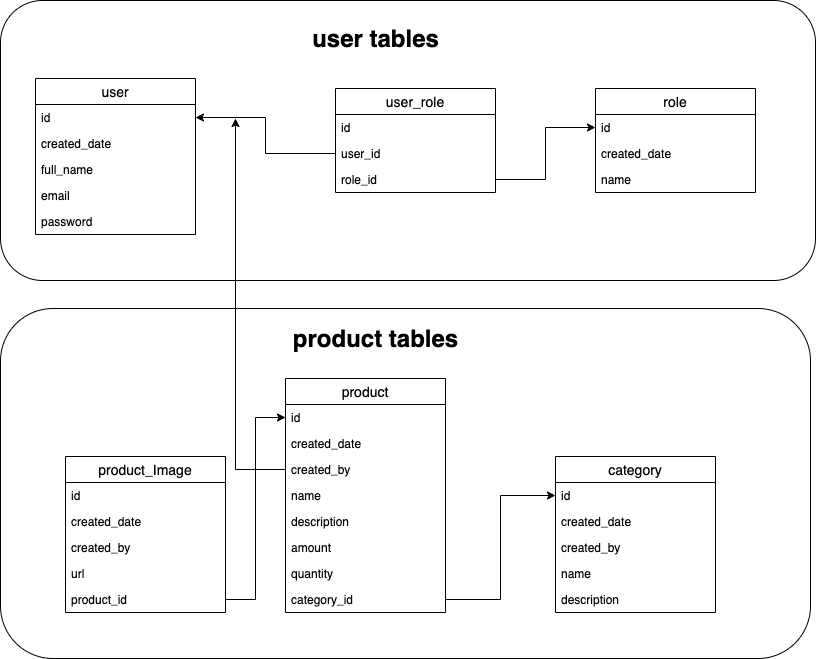

The diagram above was exported from draw.io. Its source (the exported page's mxGraphModel, read from the mxfile embedded in the PNG):
<mxGraphModel dx="946" dy="570" grid="1" gridSize="10" guides="1" tooltips="1" connect="1" arrows="1" fold="1" page="1" pageScale="1" pageWidth="1100" pageHeight="850" background="#ffffff" math="0" shadow="0">
  <root>
    <mxCell id="0" />
    <mxCell id="1" parent="0" />
    <mxCell id="xYw9JWVLXvsUbwPw8FID-35" style="edgeStyle=orthogonalEdgeStyle;rounded=0;orthogonalLoop=1;jettySize=auto;html=1;exitX=1;exitY=0.5;exitDx=0;exitDy=0;entryX=0;entryY=0.5;entryDx=0;entryDy=0;" edge="1" parent="1" source="xYw9JWVLXvsUbwPw8FID-19" target="xYw9JWVLXvsUbwPw8FID-21">
      <mxGeometry relative="1" as="geometry" />
    </mxCell>
    <mxCell id="xYw9JWVLXvsUbwPw8FID-36" style="edgeStyle=orthogonalEdgeStyle;rounded=0;orthogonalLoop=1;jettySize=auto;html=1;exitX=1;exitY=0.5;exitDx=0;exitDy=0;entryX=0;entryY=0.5;entryDx=0;entryDy=0;" edge="1" parent="1" source="xYw9JWVLXvsUbwPw8FID-34" target="xYw9JWVLXvsUbwPw8FID-3">
      <mxGeometry relative="1" as="geometry" />
    </mxCell>
    <mxCell id="xYw9JWVLXvsUbwPw8FID-2" value="product" style="swimlane;fontStyle=0;childLayout=stackLayout;horizontal=1;startSize=26;horizontalStack=0;resizeParent=1;resizeParentMax=0;resizeLast=0;collapsible=1;marginBottom=0;align=center;fontSize=14;" vertex="1" parent="1">
      <mxGeometry x="370" y="390" width="160" height="234" as="geometry" />
    </mxCell>
    <mxCell id="xYw9JWVLXvsUbwPw8FID-3" value="id" style="text;strokeColor=none;fillColor=none;spacingLeft=4;spacingRight=4;overflow=hidden;rotatable=0;points=[[0,0.5],[1,0.5]];portConstraint=eastwest;fontSize=12;" vertex="1" parent="xYw9JWVLXvsUbwPw8FID-2">
      <mxGeometry y="26" width="160" height="26" as="geometry" />
    </mxCell>
    <mxCell id="xYw9JWVLXvsUbwPw8FID-4" value="created_date" style="text;strokeColor=none;fillColor=none;spacingLeft=4;spacingRight=4;overflow=hidden;rotatable=0;points=[[0,0.5],[1,0.5]];portConstraint=eastwest;fontSize=12;" vertex="1" parent="xYw9JWVLXvsUbwPw8FID-2">
      <mxGeometry y="52" width="160" height="26" as="geometry" />
    </mxCell>
    <mxCell id="xYw9JWVLXvsUbwPw8FID-5" value="created_by" style="text;strokeColor=none;fillColor=none;spacingLeft=4;spacingRight=4;overflow=hidden;rotatable=0;points=[[0,0.5],[1,0.5]];portConstraint=eastwest;fontSize=12;" vertex="1" parent="xYw9JWVLXvsUbwPw8FID-2">
      <mxGeometry y="78" width="160" height="26" as="geometry" />
    </mxCell>
    <mxCell id="xYw9JWVLXvsUbwPw8FID-15" value="name" style="text;strokeColor=none;fillColor=none;spacingLeft=4;spacingRight=4;overflow=hidden;rotatable=0;points=[[0,0.5],[1,0.5]];portConstraint=eastwest;fontSize=12;" vertex="1" parent="xYw9JWVLXvsUbwPw8FID-2">
      <mxGeometry y="104" width="160" height="26" as="geometry" />
    </mxCell>
    <mxCell id="xYw9JWVLXvsUbwPw8FID-16" value="description" style="text;strokeColor=none;fillColor=none;spacingLeft=4;spacingRight=4;overflow=hidden;rotatable=0;points=[[0,0.5],[1,0.5]];portConstraint=eastwest;fontSize=12;" vertex="1" parent="xYw9JWVLXvsUbwPw8FID-2">
      <mxGeometry y="130" width="160" height="26" as="geometry" />
    </mxCell>
    <mxCell id="xYw9JWVLXvsUbwPw8FID-17" value="amount" style="text;strokeColor=none;fillColor=none;spacingLeft=4;spacingRight=4;overflow=hidden;rotatable=0;points=[[0,0.5],[1,0.5]];portConstraint=eastwest;fontSize=12;" vertex="1" parent="xYw9JWVLXvsUbwPw8FID-2">
      <mxGeometry y="156" width="160" height="26" as="geometry" />
    </mxCell>
    <mxCell id="xYw9JWVLXvsUbwPw8FID-18" value="quantity" style="text;strokeColor=none;fillColor=none;spacingLeft=4;spacingRight=4;overflow=hidden;rotatable=0;points=[[0,0.5],[1,0.5]];portConstraint=eastwest;fontSize=12;" vertex="1" parent="xYw9JWVLXvsUbwPw8FID-2">
      <mxGeometry y="182" width="160" height="26" as="geometry" />
    </mxCell>
    <mxCell id="xYw9JWVLXvsUbwPw8FID-19" value="category_id" style="text;strokeColor=none;fillColor=none;spacingLeft=4;spacingRight=4;overflow=hidden;rotatable=0;points=[[0,0.5],[1,0.5]];portConstraint=eastwest;fontSize=12;" vertex="1" parent="xYw9JWVLXvsUbwPw8FID-2">
      <mxGeometry y="208" width="160" height="26" as="geometry" />
    </mxCell>
    <mxCell id="xYw9JWVLXvsUbwPw8FID-20" value="category" style="swimlane;fontStyle=0;childLayout=stackLayout;horizontal=1;startSize=26;horizontalStack=0;resizeParent=1;resizeParentMax=0;resizeLast=0;collapsible=1;marginBottom=0;align=center;fontSize=14;" vertex="1" parent="1">
      <mxGeometry x="640" y="468" width="160" height="156" as="geometry" />
    </mxCell>
    <mxCell id="xYw9JWVLXvsUbwPw8FID-21" value="id" style="text;strokeColor=none;fillColor=none;spacingLeft=4;spacingRight=4;overflow=hidden;rotatable=0;points=[[0,0.5],[1,0.5]];portConstraint=eastwest;fontSize=12;" vertex="1" parent="xYw9JWVLXvsUbwPw8FID-20">
      <mxGeometry y="26" width="160" height="26" as="geometry" />
    </mxCell>
    <mxCell id="xYw9JWVLXvsUbwPw8FID-22" value="created_date" style="text;strokeColor=none;fillColor=none;spacingLeft=4;spacingRight=4;overflow=hidden;rotatable=0;points=[[0,0.5],[1,0.5]];portConstraint=eastwest;fontSize=12;" vertex="1" parent="xYw9JWVLXvsUbwPw8FID-20">
      <mxGeometry y="52" width="160" height="26" as="geometry" />
    </mxCell>
    <mxCell id="xYw9JWVLXvsUbwPw8FID-23" value="created_by" style="text;strokeColor=none;fillColor=none;spacingLeft=4;spacingRight=4;overflow=hidden;rotatable=0;points=[[0,0.5],[1,0.5]];portConstraint=eastwest;fontSize=12;" vertex="1" parent="xYw9JWVLXvsUbwPw8FID-20">
      <mxGeometry y="78" width="160" height="26" as="geometry" />
    </mxCell>
    <mxCell id="xYw9JWVLXvsUbwPw8FID-24" value="name" style="text;strokeColor=none;fillColor=none;spacingLeft=4;spacingRight=4;overflow=hidden;rotatable=0;points=[[0,0.5],[1,0.5]];portConstraint=eastwest;fontSize=12;" vertex="1" parent="xYw9JWVLXvsUbwPw8FID-20">
      <mxGeometry y="104" width="160" height="26" as="geometry" />
    </mxCell>
    <mxCell id="xYw9JWVLXvsUbwPw8FID-25" value="description" style="text;strokeColor=none;fillColor=none;spacingLeft=4;spacingRight=4;overflow=hidden;rotatable=0;points=[[0,0.5],[1,0.5]];portConstraint=eastwest;fontSize=12;" vertex="1" parent="xYw9JWVLXvsUbwPw8FID-20">
      <mxGeometry y="130" width="160" height="26" as="geometry" />
    </mxCell>
    <mxCell id="xYw9JWVLXvsUbwPw8FID-29" value="product_Image" style="swimlane;fontStyle=0;childLayout=stackLayout;horizontal=1;startSize=26;horizontalStack=0;resizeParent=1;resizeParentMax=0;resizeLast=0;collapsible=1;marginBottom=0;align=center;fontSize=14;" vertex="1" parent="1">
      <mxGeometry x="150" y="468" width="160" height="156" as="geometry" />
    </mxCell>
    <mxCell id="xYw9JWVLXvsUbwPw8FID-30" value="id" style="text;strokeColor=none;fillColor=none;spacingLeft=4;spacingRight=4;overflow=hidden;rotatable=0;points=[[0,0.5],[1,0.5]];portConstraint=eastwest;fontSize=12;" vertex="1" parent="xYw9JWVLXvsUbwPw8FID-29">
      <mxGeometry y="26" width="160" height="26" as="geometry" />
    </mxCell>
    <mxCell id="xYw9JWVLXvsUbwPw8FID-31" value="created_date" style="text;strokeColor=none;fillColor=none;spacingLeft=4;spacingRight=4;overflow=hidden;rotatable=0;points=[[0,0.5],[1,0.5]];portConstraint=eastwest;fontSize=12;" vertex="1" parent="xYw9JWVLXvsUbwPw8FID-29">
      <mxGeometry y="52" width="160" height="26" as="geometry" />
    </mxCell>
    <mxCell id="xYw9JWVLXvsUbwPw8FID-32" value="created_by" style="text;strokeColor=none;fillColor=none;spacingLeft=4;spacingRight=4;overflow=hidden;rotatable=0;points=[[0,0.5],[1,0.5]];portConstraint=eastwest;fontSize=12;" vertex="1" parent="xYw9JWVLXvsUbwPw8FID-29">
      <mxGeometry y="78" width="160" height="26" as="geometry" />
    </mxCell>
    <mxCell id="xYw9JWVLXvsUbwPw8FID-33" value="url" style="text;strokeColor=none;fillColor=none;spacingLeft=4;spacingRight=4;overflow=hidden;rotatable=0;points=[[0,0.5],[1,0.5]];portConstraint=eastwest;fontSize=12;" vertex="1" parent="xYw9JWVLXvsUbwPw8FID-29">
      <mxGeometry y="104" width="160" height="26" as="geometry" />
    </mxCell>
    <mxCell id="xYw9JWVLXvsUbwPw8FID-34" value="product_id" style="text;strokeColor=none;fillColor=none;spacingLeft=4;spacingRight=4;overflow=hidden;rotatable=0;points=[[0,0.5],[1,0.5]];portConstraint=eastwest;fontSize=12;" vertex="1" parent="xYw9JWVLXvsUbwPw8FID-29">
      <mxGeometry y="130" width="160" height="26" as="geometry" />
    </mxCell>
    <mxCell id="xYw9JWVLXvsUbwPw8FID-43" value="role" style="swimlane;fontStyle=0;childLayout=stackLayout;horizontal=1;startSize=26;horizontalStack=0;resizeParent=1;resizeParentMax=0;resizeLast=0;collapsible=1;marginBottom=0;align=center;fontSize=14;" vertex="1" parent="1">
      <mxGeometry x="680" y="100" width="160" height="104" as="geometry" />
    </mxCell>
    <mxCell id="xYw9JWVLXvsUbwPw8FID-44" value="id" style="text;strokeColor=none;fillColor=none;spacingLeft=4;spacingRight=4;overflow=hidden;rotatable=0;points=[[0,0.5],[1,0.5]];portConstraint=eastwest;fontSize=12;" vertex="1" parent="xYw9JWVLXvsUbwPw8FID-43">
      <mxGeometry y="26" width="160" height="26" as="geometry" />
    </mxCell>
    <mxCell id="xYw9JWVLXvsUbwPw8FID-45" value="created_date" style="text;strokeColor=none;fillColor=none;spacingLeft=4;spacingRight=4;overflow=hidden;rotatable=0;points=[[0,0.5],[1,0.5]];portConstraint=eastwest;fontSize=12;" vertex="1" parent="xYw9JWVLXvsUbwPw8FID-43">
      <mxGeometry y="52" width="160" height="26" as="geometry" />
    </mxCell>
    <mxCell id="xYw9JWVLXvsUbwPw8FID-46" value="name" style="text;strokeColor=none;fillColor=none;spacingLeft=4;spacingRight=4;overflow=hidden;rotatable=0;points=[[0,0.5],[1,0.5]];portConstraint=eastwest;fontSize=12;" vertex="1" parent="xYw9JWVLXvsUbwPw8FID-43">
      <mxGeometry y="78" width="160" height="26" as="geometry" />
    </mxCell>
    <mxCell id="xYw9JWVLXvsUbwPw8FID-37" value="user" style="swimlane;fontStyle=0;childLayout=stackLayout;horizontal=1;startSize=26;horizontalStack=0;resizeParent=1;resizeParentMax=0;resizeLast=0;collapsible=1;marginBottom=0;align=center;fontSize=14;" vertex="1" parent="1">
      <mxGeometry x="120" y="90" width="160" height="156" as="geometry" />
    </mxCell>
    <mxCell id="xYw9JWVLXvsUbwPw8FID-38" value="id" style="text;strokeColor=none;fillColor=none;spacingLeft=4;spacingRight=4;overflow=hidden;rotatable=0;points=[[0,0.5],[1,0.5]];portConstraint=eastwest;fontSize=12;" vertex="1" parent="xYw9JWVLXvsUbwPw8FID-37">
      <mxGeometry y="26" width="160" height="26" as="geometry" />
    </mxCell>
    <mxCell id="xYw9JWVLXvsUbwPw8FID-39" value="created_date" style="text;strokeColor=none;fillColor=none;spacingLeft=4;spacingRight=4;overflow=hidden;rotatable=0;points=[[0,0.5],[1,0.5]];portConstraint=eastwest;fontSize=12;" vertex="1" parent="xYw9JWVLXvsUbwPw8FID-37">
      <mxGeometry y="52" width="160" height="26" as="geometry" />
    </mxCell>
    <mxCell id="xYw9JWVLXvsUbwPw8FID-40" value="full_name" style="text;strokeColor=none;fillColor=none;spacingLeft=4;spacingRight=4;overflow=hidden;rotatable=0;points=[[0,0.5],[1,0.5]];portConstraint=eastwest;fontSize=12;" vertex="1" parent="xYw9JWVLXvsUbwPw8FID-37">
      <mxGeometry y="78" width="160" height="26" as="geometry" />
    </mxCell>
    <mxCell id="xYw9JWVLXvsUbwPw8FID-41" value="email" style="text;strokeColor=none;fillColor=none;spacingLeft=4;spacingRight=4;overflow=hidden;rotatable=0;points=[[0,0.5],[1,0.5]];portConstraint=eastwest;fontSize=12;" vertex="1" parent="xYw9JWVLXvsUbwPw8FID-37">
      <mxGeometry y="104" width="160" height="26" as="geometry" />
    </mxCell>
    <mxCell id="xYw9JWVLXvsUbwPw8FID-42" value="password" style="text;strokeColor=none;fillColor=none;spacingLeft=4;spacingRight=4;overflow=hidden;rotatable=0;points=[[0,0.5],[1,0.5]];portConstraint=eastwest;fontSize=12;" vertex="1" parent="xYw9JWVLXvsUbwPw8FID-37">
      <mxGeometry y="130" width="160" height="26" as="geometry" />
    </mxCell>
    <mxCell id="xYw9JWVLXvsUbwPw8FID-49" value="user_role" style="swimlane;fontStyle=0;childLayout=stackLayout;horizontal=1;startSize=26;horizontalStack=0;resizeParent=1;resizeParentMax=0;resizeLast=0;collapsible=1;marginBottom=0;align=center;fontSize=14;" vertex="1" parent="1">
      <mxGeometry x="420" y="100" width="160" height="104" as="geometry" />
    </mxCell>
    <mxCell id="xYw9JWVLXvsUbwPw8FID-50" value="id" style="text;strokeColor=none;fillColor=none;spacingLeft=4;spacingRight=4;overflow=hidden;rotatable=0;points=[[0,0.5],[1,0.5]];portConstraint=eastwest;fontSize=12;" vertex="1" parent="xYw9JWVLXvsUbwPw8FID-49">
      <mxGeometry y="26" width="160" height="26" as="geometry" />
    </mxCell>
    <mxCell id="xYw9JWVLXvsUbwPw8FID-51" value="user_id" style="text;strokeColor=none;fillColor=none;spacingLeft=4;spacingRight=4;overflow=hidden;rotatable=0;points=[[0,0.5],[1,0.5]];portConstraint=eastwest;fontSize=12;" vertex="1" parent="xYw9JWVLXvsUbwPw8FID-49">
      <mxGeometry y="52" width="160" height="26" as="geometry" />
    </mxCell>
    <mxCell id="xYw9JWVLXvsUbwPw8FID-52" value="role_id" style="text;strokeColor=none;fillColor=none;spacingLeft=4;spacingRight=4;overflow=hidden;rotatable=0;points=[[0,0.5],[1,0.5]];portConstraint=eastwest;fontSize=12;" vertex="1" parent="xYw9JWVLXvsUbwPw8FID-49">
      <mxGeometry y="78" width="160" height="26" as="geometry" />
    </mxCell>
    <mxCell id="xYw9JWVLXvsUbwPw8FID-53" style="edgeStyle=orthogonalEdgeStyle;rounded=0;orthogonalLoop=1;jettySize=auto;html=1;exitX=1;exitY=0.5;exitDx=0;exitDy=0;entryX=0;entryY=0.5;entryDx=0;entryDy=0;" edge="1" parent="1" source="xYw9JWVLXvsUbwPw8FID-52" target="xYw9JWVLXvsUbwPw8FID-44">
      <mxGeometry relative="1" as="geometry" />
    </mxCell>
    <mxCell id="xYw9JWVLXvsUbwPw8FID-54" style="edgeStyle=orthogonalEdgeStyle;rounded=0;orthogonalLoop=1;jettySize=auto;html=1;exitX=0;exitY=0.5;exitDx=0;exitDy=0;entryX=1;entryY=0.5;entryDx=0;entryDy=0;" edge="1" parent="1" source="xYw9JWVLXvsUbwPw8FID-51" target="xYw9JWVLXvsUbwPw8FID-38">
      <mxGeometry relative="1" as="geometry" />
    </mxCell>
    <mxCell id="xYw9JWVLXvsUbwPw8FID-55" value="" style="rounded=1;whiteSpace=wrap;html=1;fillColor=none;" vertex="1" parent="1">
      <mxGeometry x="85" y="320" width="810" height="350" as="geometry" />
    </mxCell>
    <mxCell id="xYw9JWVLXvsUbwPw8FID-56" value="" style="rounded=1;whiteSpace=wrap;html=1;fillColor=none;" vertex="1" parent="1">
      <mxGeometry x="85" y="12" width="815" height="280" as="geometry" />
    </mxCell>
    <mxCell id="xYw9JWVLXvsUbwPw8FID-57" style="edgeStyle=orthogonalEdgeStyle;rounded=0;orthogonalLoop=1;jettySize=auto;html=1;exitX=0;exitY=0.5;exitDx=0;exitDy=0;" edge="1" parent="1" source="xYw9JWVLXvsUbwPw8FID-5">
      <mxGeometry relative="1" as="geometry">
        <mxPoint x="320" y="130" as="targetPoint" />
      </mxGeometry>
    </mxCell>
    <mxCell id="xYw9JWVLXvsUbwPw8FID-58" value="user tables" style="text;strokeColor=none;fillColor=none;html=1;fontSize=24;fontStyle=1;verticalAlign=middle;align=center;rounded=1;" vertex="1" parent="1">
      <mxGeometry x="410" y="30" width="100" height="40" as="geometry" />
    </mxCell>
    <mxCell id="xYw9JWVLXvsUbwPw8FID-59" value="product tables" style="text;strokeColor=none;fillColor=none;html=1;fontSize=24;fontStyle=1;verticalAlign=middle;align=center;rounded=1;" vertex="1" parent="1">
      <mxGeometry x="410" y="330" width="100" height="40" as="geometry" />
    </mxCell>
  </root>
</mxGraphModel>